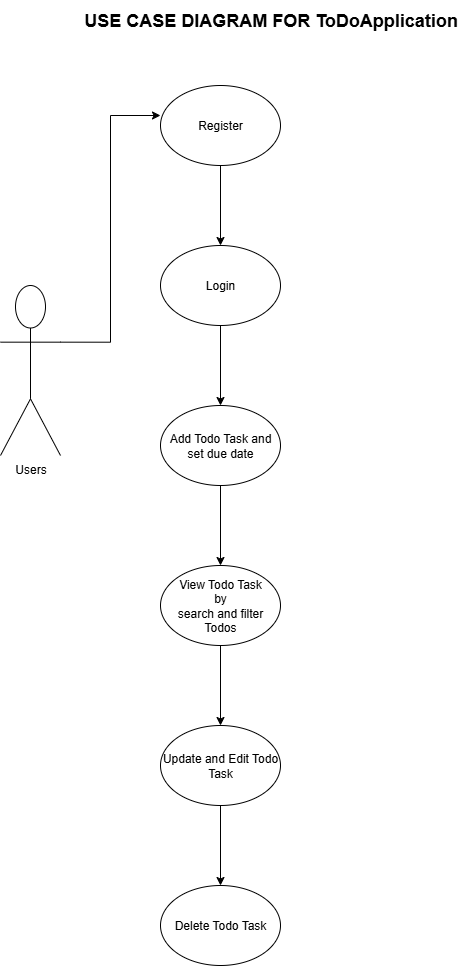

The diagram above was exported from draw.io. Its source (the exported page's mxGraphModel, read from the mxfile embedded in the PNG):
<mxGraphModel dx="779" dy="532" grid="1" gridSize="10" guides="1" tooltips="1" connect="1" arrows="1" fold="1" page="1" pageScale="1" pageWidth="850" pageHeight="1100" math="0" shadow="0">
  <root>
    <mxCell id="0" />
    <mxCell id="1" parent="0" />
    <mxCell id="ZbwxNCPffS1U7LAK2DoL-2" value="Users" style="shape=umlActor;verticalLabelPosition=bottom;verticalAlign=top;html=1;outlineConnect=0;" parent="1" vertex="1">
      <mxGeometry x="80" y="530" width="60" height="170" as="geometry" />
    </mxCell>
    <mxCell id="ZbwxNCPffS1U7LAK2DoL-5" value="" style="edgeStyle=orthogonalEdgeStyle;rounded=0;orthogonalLoop=1;jettySize=auto;html=1;" parent="1" source="ZbwxNCPffS1U7LAK2DoL-3" target="ZbwxNCPffS1U7LAK2DoL-4" edge="1">
      <mxGeometry relative="1" as="geometry" />
    </mxCell>
    <mxCell id="ZbwxNCPffS1U7LAK2DoL-3" value="Register" style="ellipse;whiteSpace=wrap;html=1;" parent="1" vertex="1">
      <mxGeometry x="240" y="330" width="120" height="80" as="geometry" />
    </mxCell>
    <mxCell id="ZbwxNCPffS1U7LAK2DoL-7" value="" style="edgeStyle=orthogonalEdgeStyle;rounded=0;orthogonalLoop=1;jettySize=auto;html=1;" parent="1" source="ZbwxNCPffS1U7LAK2DoL-4" target="ZbwxNCPffS1U7LAK2DoL-6" edge="1">
      <mxGeometry relative="1" as="geometry" />
    </mxCell>
    <mxCell id="ZbwxNCPffS1U7LAK2DoL-4" value="Login" style="ellipse;whiteSpace=wrap;html=1;" parent="1" vertex="1">
      <mxGeometry x="240" y="490" width="120" height="80" as="geometry" />
    </mxCell>
    <mxCell id="ZbwxNCPffS1U7LAK2DoL-9" value="" style="edgeStyle=orthogonalEdgeStyle;rounded=0;orthogonalLoop=1;jettySize=auto;html=1;" parent="1" source="ZbwxNCPffS1U7LAK2DoL-6" target="ZbwxNCPffS1U7LAK2DoL-8" edge="1">
      <mxGeometry relative="1" as="geometry" />
    </mxCell>
    <mxCell id="ZbwxNCPffS1U7LAK2DoL-6" value="Add Todo Task and set due date" style="ellipse;whiteSpace=wrap;html=1;" parent="1" vertex="1">
      <mxGeometry x="240" y="650" width="120" height="80" as="geometry" />
    </mxCell>
    <mxCell id="ZbwxNCPffS1U7LAK2DoL-11" value="" style="edgeStyle=orthogonalEdgeStyle;rounded=0;orthogonalLoop=1;jettySize=auto;html=1;" parent="1" source="ZbwxNCPffS1U7LAK2DoL-8" target="ZbwxNCPffS1U7LAK2DoL-10" edge="1">
      <mxGeometry relative="1" as="geometry" />
    </mxCell>
    <mxCell id="ZbwxNCPffS1U7LAK2DoL-8" value="View Todo Task&lt;div&gt;by&lt;/div&gt;&lt;div&gt;search and filter Todos&lt;/div&gt;" style="ellipse;whiteSpace=wrap;html=1;" parent="1" vertex="1">
      <mxGeometry x="240" y="810" width="120" height="80" as="geometry" />
    </mxCell>
    <mxCell id="ZbwxNCPffS1U7LAK2DoL-13" value="" style="edgeStyle=orthogonalEdgeStyle;rounded=0;orthogonalLoop=1;jettySize=auto;html=1;" parent="1" source="ZbwxNCPffS1U7LAK2DoL-10" target="ZbwxNCPffS1U7LAK2DoL-12" edge="1">
      <mxGeometry relative="1" as="geometry" />
    </mxCell>
    <mxCell id="ZbwxNCPffS1U7LAK2DoL-10" value="Update and Edit Todo Task" style="ellipse;whiteSpace=wrap;html=1;" parent="1" vertex="1">
      <mxGeometry x="240" y="970" width="120" height="80" as="geometry" />
    </mxCell>
    <mxCell id="ZbwxNCPffS1U7LAK2DoL-12" value="Delete Todo Task" style="ellipse;whiteSpace=wrap;html=1;" parent="1" vertex="1">
      <mxGeometry x="240" y="1130" width="120" height="80" as="geometry" />
    </mxCell>
    <mxCell id="ZbwxNCPffS1U7LAK2DoL-14" value="&lt;font style=&quot;font-size: 18px;&quot;&gt;&lt;b&gt;USE CASE DIAGRAM FOR ToDoApplication&lt;/b&gt;&lt;/font&gt;" style="text;html=1;align=center;verticalAlign=middle;resizable=0;points=[];autosize=1;strokeColor=none;fillColor=none;" parent="1" vertex="1">
      <mxGeometry x="150" y="245" width="400" height="40" as="geometry" />
    </mxCell>
    <mxCell id="ZbwxNCPffS1U7LAK2DoL-15" style="edgeStyle=orthogonalEdgeStyle;rounded=0;orthogonalLoop=1;jettySize=auto;html=1;exitX=1;exitY=0.3333333333333333;exitDx=0;exitDy=0;exitPerimeter=0;entryX=0;entryY=0.375;entryDx=0;entryDy=0;entryPerimeter=0;" parent="1" source="ZbwxNCPffS1U7LAK2DoL-2" target="ZbwxNCPffS1U7LAK2DoL-3" edge="1">
      <mxGeometry relative="1" as="geometry" />
    </mxCell>
  </root>
</mxGraphModel>